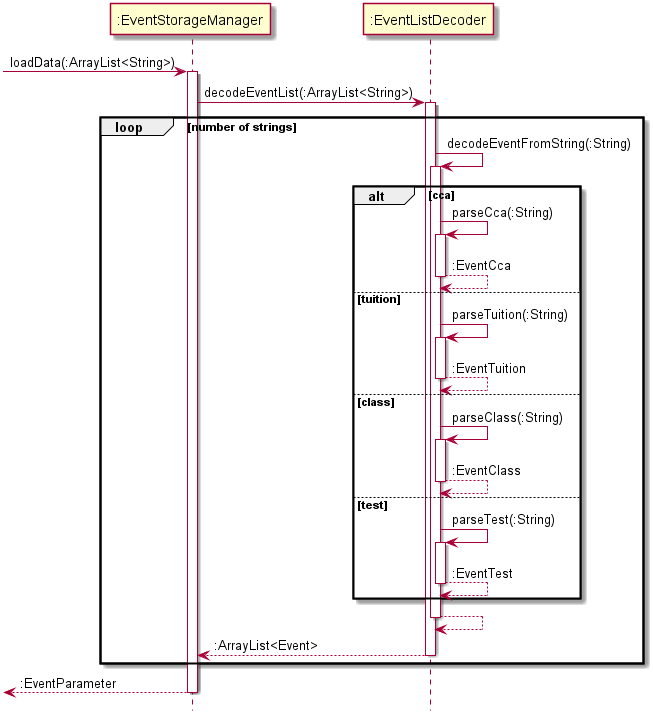

The diagram above was rendered by PlantUML. Its source (embedded in the PNG):
@startuml
hide footbox

-> ":EventStorageManager" : loadData(:ArrayList<String>)
activate ":EventStorageManager"
":EventStorageManager" -> ":EventListDecoder" : decodeEventList(:ArrayList<String>)
activate ":EventListDecoder"

loop number of strings
":EventListDecoder" -> ":EventListDecoder" : decodeEventFromString(:String)
activate ":EventListDecoder"
alt cca
":EventListDecoder" -> ":EventListDecoder" : parseCca(:String)
activate ":EventListDecoder"
":EventListDecoder" --> ":EventListDecoder" : :EventCca
deactivate ":EventListDecoder"
else tuition
":EventListDecoder" -> ":EventListDecoder" : parseTuition(:String)
activate ":EventListDecoder"
":EventListDecoder" --> ":EventListDecoder" : :EventTuition
deactivate ":EventListDecoder"
else class
":EventListDecoder" -> ":EventListDecoder" : parseClass(:String)
activate ":EventListDecoder"
":EventListDecoder" --> ":EventListDecoder" : :EventClass
deactivate ":EventListDecoder"
else test
":EventListDecoder" -> ":EventListDecoder" : parseTest(:String)
activate ":EventListDecoder"
":EventListDecoder" --> ":EventListDecoder" : :EventTest
deactivate ":EventListDecoder"
end alt
":EventListDecoder" --> ":EventListDecoder"
deactivate ":EventListDecoder"
":EventListDecoder" --> ":EventStorageManager" : :ArrayList<Event>
deactivate ":EventListDecoder"
end loop
<-- ":EventStorageManager" : :EventParameter
deactivate ":EventStorageManager"
@enduml